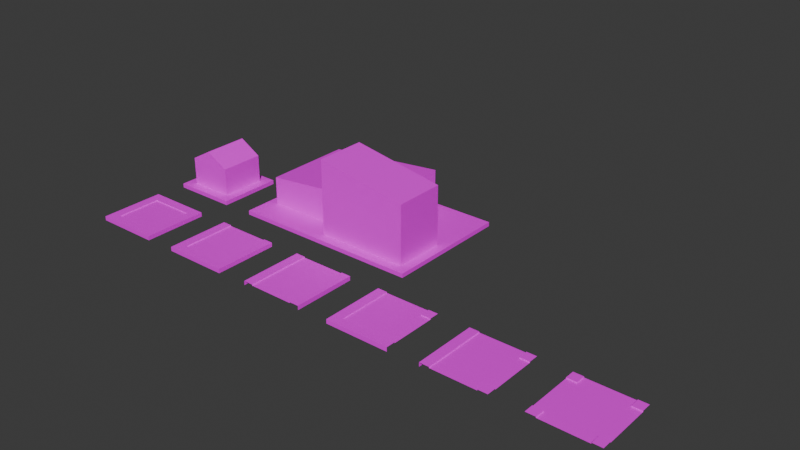 # Source: default_city_tile_set.blend  (saved by Blender 4.1.24; exported with 4.5.12 LTS)
import bpy
from mathutils import Matrix  # noqa: F401  (used for matrix-valued properties, if any)

bpy.ops.wm.read_factory_settings(use_empty=True)
scene = bpy.context.scene
scene.name = 'Scene'

# ---- collections
col_collection = bpy.data.collections.new('Collection'); scene.collection.children.link(col_collection)

# ---- images (referenced by path relative to the original .blend; pixels are not part of the script)
import os
ASSET_DIR = os.environ.get("B2B_ASSET_DIR", "")  # directory of the original .blend (textures are referenced by path, not embedded)
HERE = os.path.dirname(os.path.abspath(__file__))  # packed textures are extracted next to this script under _unpacked/

def load_image(name, relpath, width, height, colorspace="sRGB"):
    """Load a texture the original file referenced (path relative to the .blend, or extracted next to this script)."""
    p = next((c for c in (os.path.join(HERE, relpath), os.path.join(ASSET_DIR, relpath)) if relpath and os.path.exists(c)), "")
    if p:
        img = bpy.data.images.load(p, check_existing=True)
        img.name = name
    else:  # same state as the original file: an image datablock whose file is absent (Cycles renders it pink)
        img = bpy.data.images.new(name, width, height)
        img.source = "FILE"
        img.filepath = "//" + (relpath or name)
    img.colorspace_settings.name = colorspace
    return img
img_default_city_tile_set_png = load_image('default_city_tile_set.png', 'tex/default_city_tile_set.png', 1024, 1024, 'sRGB')

# ---- materials (node trees are filled in below, after node groups)
mat_default_city_tile_set = bpy.data.materials.new('Default City Tile Set')
mat_default_city_tile_set.alpha_threshold = 0.0
mat_default_city_tile_set.use_transparent_shadow = False
mat_default_city_tile_set.roughness = 0.5
mat_default_city_tile_set.line_color = (0.0, 0.0, 0.0, 1.0)

# ---- material node trees
mat_default_city_tile_set.use_nodes = True; mat_default_city_tile_set.node_tree.nodes.clear()
_N = mat_default_city_tile_set.node_tree.nodes; _L = mat_default_city_tile_set.node_tree.links
n0 = _N.new('ShaderNodeOutputMaterial'); n0.name = 'Material Output'; n0.location = (300, 300)
n1 = _N.new('ShaderNodeBsdfPrincipled'); n1.name = 'Principled BSDF'; n1.location = (10, 300)
n1.inputs[3].default_value = 1.45
n2 = _N.new('ShaderNodeTexImage'); n2.name = 'Image Texture'; n2.location = (-280, 280)
n2.image = img_default_city_tile_set_png
_L.new(n1.outputs[0], n0.inputs[0])
_L.new(n2.outputs[0], n1.inputs[0])
n0.is_active_output = True

# ---- world
world_world = bpy.data.worlds.new('World'); scene.world = world_world
world_world.use_nodes = True; world_world.node_tree.nodes.clear()
_N = world_world.node_tree.nodes; _L = world_world.node_tree.links
n0 = _N.new('ShaderNodeOutputWorld'); n0.name = 'World Output'; n0.location = (300, 300)
n1 = _N.new('ShaderNodeBackground'); n1.name = 'Background'; n1.location = (10, 300)
n1.inputs[0].default_value = (0.05088, 0.05088, 0.05088, 1.0)
_L.new(n1.outputs[0], n0.inputs[0])
n0.is_active_output = True
world_world.color = (0.05088, 0.05088, 0.05088)
world_world.use_sun_shadow = False
world_world.sun_shadow_jitter_overblur = 0.0

# ---- meshes
me_cube = bpy.data.meshes.new('Cube')
me_cube.from_pydata([(1.0, 1.0, 0.13), (1.0, 1.0, 0.0), (1.0, -1.0, 0.13), (1.0, -1.0, 0.0), (-1.0, 1.0, 0.13), (-1.0, 1.0, 0.0), (-1.0, -1.0, 0.13), (-1.0, -1.0, 0.0), (0.7, -0.7, 0.13), (-0.7, -0.7, 0.13), (-0.7, 0.7, 0.13), (0.7, 0.7, 0.13), (0.7, -0.7, 0.1), (-0.7, -0.7, 0.1), (-0.7, 0.7, 0.1), (0.7, 0.7, 0.1)], [], [(10, 4, 6, 9), (7, 6, 4, 5), (1, 0, 2, 3), (0, 11, 8, 2), (9, 13, 14, 10), (15, 12, 8, 11), (12, 15, 14, 13), (13, 9, 8, 12), (9, 6, 2, 8), (7, 3, 2, 6), (14, 15, 11, 10), (11, 0, 4, 10), (1, 5, 4, 0)])
_uv = me_cube.uv_layers.new(name='UVMap')
_uv.uv.foreach_set('vector', [0.2663, 0.7366, 0.2688, 0.739, 0.253, 0.7383, 0.2554, 0.7358, 0.2519, 0.7393, 0.253, 0.7383, 0.2688, 0.739, 0.2703, 0.7406, 0.2697, 0.7221, 0.2686, 0.7231, 0.2534, 0.723, 0.2519, 0.7215, 0.2686, 0.7231, 0.2663, 0.7257, 0.2558, 0.7253, 0.2534, 0.723, 0.2554, 0.7358, 0.2557, 0.7356, 0.266, 0.7363, 0.2663, 0.7366, 0.2661, 0.7259, 0.256, 0.7255, 0.2558, 0.7253, 0.2663, 0.7257, 0.7306, 0.7372, 0.7407, 0.7376, 0.7406, 0.748, 0.7303, 0.7473, 0.2557, 0.7356, 0.2554, 0.7358, 0.2558, 0.7253, 0.256, 0.7255, 0.2554, 0.7358, 0.253, 0.7383, 0.2534, 0.723, 0.2558, 0.7253, 0.2519, 0.7393, 0.2519, 0.7215, 0.2534, 0.723, 0.253, 0.7383, 0.266, 0.7363, 0.2661, 0.7259, 0.2663, 0.7257, 0.2663, 0.7366, 0.2663, 0.7257, 0.2686, 0.7231, 0.2688, 0.739, 0.2663, 0.7366, 0.2697, 0.7221, 0.2703, 0.7406, 0.2688, 0.739, 0.2686, 0.7231])
me_cube.materials.append(mat_default_city_tile_set)
me_cube.use_mirror_vertex_groups = False
me_cube.update()
me_cube_001 = bpy.data.meshes.new('Cube.001')
me_cube_001.from_pydata([(1.0, 1.0, 0.13), (1.0, 1.0, 0.0), (1.0, -1.0, 0.13), (1.0, -1.0, 0.0), (-1.0, 1.0, 0.13), (-1.0, 1.0, 0.0), (-1.0, -1.0, 0.13), (-1.0, -1.0, 0.0), (0.7, -0.7, 0.13), (-0.7, -0.7, 0.13), (-0.7, 1.0, 0.13), (0.7, 1.0, 0.13), (0.7, -0.7, 0.1), (-0.7, -0.7, 0.1), (-0.7, 1.0, 0.1), (0.7, 1.0, 0.1)], [], [(10, 4, 6, 9), (7, 6, 4, 5), (1, 0, 2, 3), (0, 11, 8, 2), (9, 13, 14, 10), (15, 12, 8, 11), (12, 15, 14, 13), (13, 9, 8, 12), (9, 6, 2, 8), (7, 3, 2, 6)])
_uv = me_cube_001.uv_layers.new(name='UVMap')
_uv.uv.foreach_set('vector', [0.2703, 0.7429, 0.2707, 0.7415, 0.281, 0.7444, 0.2798, 0.7455, 0.2815, 0.7439, 0.281, 0.7444, 0.2707, 0.7415, 0.271, 0.7406, 0.2714, 0.7589, 0.2711, 0.7582, 0.2823, 0.7533, 0.2832, 0.7538, 0.2711, 0.7582, 0.2704, 0.7565, 0.2804, 0.7522, 0.2823, 0.7533, 0.2798, 0.7455, 0.2796, 0.7456, 0.2703, 0.7432, 0.2703, 0.7429, 0.2703, 0.7563, 0.2803, 0.7521, 0.2804, 0.7522, 0.2704, 0.7565, 0.7549, 0.7639, 0.7449, 0.768, 0.7449, 0.7549, 0.7542, 0.7574, 0.2796, 0.7456, 0.2798, 0.7455, 0.2804, 0.7522, 0.2803, 0.7521, 0.2798, 0.7455, 0.281, 0.7444, 0.2823, 0.7533, 0.2804, 0.7522, 0.2815, 0.7439, 0.2832, 0.7538, 0.2823, 0.7533, 0.281, 0.7444])
me_cube_001.materials.append(mat_default_city_tile_set)
me_cube_001.use_mirror_vertex_groups = False
me_cube_001.update()
me_cube_002 = bpy.data.meshes.new('Cube.002')
me_cube_002.from_pydata([(1.0, 1.0, 0.13), (1.0, 1.0, 0.0), (1.0, -1.0, 0.13), (1.0, -1.0, 0.0), (-1.0, 1.0, 0.13), (-1.0, 1.0, 0.0), (-1.0, -1.0, 0.13), (-1.0, -1.0, 0.0), (0.7, -1.0, 0.13), (-0.7, -1.0, 0.13), (-0.7, 1.0, 0.13), (0.7, 1.0, 0.13), (0.7, -1.0, 0.1), (-0.7, -1.0, 0.1), (-0.7, 1.0, 0.1), (0.7, 1.0, 0.1)], [], [(10, 4, 6, 9), (7, 6, 4, 5), (1, 0, 2, 3), (0, 11, 8, 2), (9, 13, 14, 10), (15, 12, 8, 11), (12, 15, 14, 13)])
_uv = me_cube_002.uv_layers.new(name='UVMap')
_uv.uv.foreach_set('vector', [0.2704, 0.724, 0.2704, 0.7223, 0.2818, 0.7223, 0.2818, 0.724, 0.2818, 0.7215, 0.2818, 0.7223, 0.2704, 0.7223, 0.2704, 0.7215, 0.2704, 0.7348, 0.2704, 0.734, 0.2818, 0.734, 0.2818, 0.7348, 0.2704, 0.734, 0.2704, 0.7323, 0.2818, 0.7323, 0.2818, 0.734, 0.2818, 0.724, 0.2818, 0.7241, 0.2704, 0.7241, 0.2704, 0.724, 0.2704, 0.7321, 0.2818, 0.7321, 0.2818, 0.7323, 0.2704, 0.7323, 0.7564, 0.7439, 0.745, 0.7439, 0.745, 0.7359, 0.7564, 0.7359])
me_cube_002.materials.append(mat_default_city_tile_set)
me_cube_002.use_mirror_vertex_groups = False
me_cube_002.update()
me_cube_003 = bpy.data.meshes.new('Cube.003')
me_cube_003.from_pydata([(1.0, 1.0, 0.13), (1.0, -1.0, 0.0), (1.0, -1.0, 0.13), (-1.0, 1.0, 0.13), (-1.0, 1.0, 0.0), (-1.0, -1.0, 0.13), (-1.0, -1.0, 0.0), (0.7, 0.7, 0.13), (-0.7, -0.7, 0.13), (-0.7, 1.0, 0.13), (0.7, 1.0, 0.13), (0.7, 0.7, 0.1), (-0.7, -0.7, 0.1), (-0.7, 1.0, 0.1), (0.7, 1.0, 0.1), (1.0, -0.7, 0.13), (1.0, -0.7, 0.1), (1.0, 0.7, 0.13), (1.0, 0.7, 0.1)], [], [(9, 3, 5, 8), (6, 5, 3, 4), (17, 7, 11, 18), (0, 10, 7), (8, 12, 13, 9), (14, 11, 7, 10), (11, 14, 13, 12), (7, 17, 0), (11, 12, 16, 18), (15, 16, 12, 8), (1, 2, 5, 6), (5, 2, 15, 8)])
_uv = me_cube_003.uv_layers.new(name='UVMap')
_uv.uv.foreach_set('vector', [0.2324, 0.7436, 0.2326, 0.7421, 0.2435, 0.7433, 0.2424, 0.7449, 0.244, 0.7426, 0.2435, 0.7433, 0.2326, 0.7421, 0.2327, 0.7412, 0.236, 0.7587, 0.2349, 0.7564, 0.235, 0.7561, 0.2363, 0.7585, 0.2328, 0.7594, 0.2324, 0.7561, 0.2349, 0.7564, 0.2424, 0.7449, 0.2423, 0.7451, 0.2324, 0.7438, 0.2324, 0.7436, 0.2324, 0.7559, 0.235, 0.7561, 0.2349, 0.7564, 0.2324, 0.7561, 0.7097, 0.7679, 0.707, 0.7676, 0.707, 0.7556, 0.7169, 0.7568, 0.2349, 0.7564, 0.236, 0.7587, 0.2328, 0.7594, 0.7097, 0.7679, 0.7169, 0.7568, 0.722, 0.7654, 0.7109, 0.7702, 0.2475, 0.7536, 0.2474, 0.7536, 0.2423, 0.7451, 0.2424, 0.7449, 0.2495, 0.7525, 0.2488, 0.7529, 0.2435, 0.7433, 0.244, 0.7426, 0.2435, 0.7433, 0.2488, 0.7529, 0.2475, 0.7536, 0.2424, 0.7449])
me_cube_003.materials.append(mat_default_city_tile_set)
me_cube_003.use_mirror_vertex_groups = False
me_cube_003.update()
me_cube_004 = bpy.data.meshes.new('Cube.004')
me_cube_004.from_pydata([(1.0, -1.0, 0.13), (-1.0, -1.0, 0.0), (-1.0, -1.0, 0.13), (0.7, 1.0, 0.13), (0.7, 0.7, 0.13), (-1.0, 1.0, 0.13), (-1.0, 1.0, 0.0), (0.7, -0.7, 0.13), (-0.7, 1.0, 0.13), (1.0, -0.7, 0.13), (0.7, -0.7, 0.1), (-0.7, 1.0, 0.1), (1.0, 1.0, 0.13), (1.0, -0.7, 0.1), (-0.7, -1.0, 0.13), (-0.7, -1.0, 0.1), (0.7, -1.0, 0.13), (0.7, -1.0, 0.1), (0.7, 0.7, 0.1), (0.7, 1.0, 0.1), (1.0, 0.7, 0.13), (1.0, 0.7, 0.1)], [], [(19, 18, 4, 3), (4, 20, 12), (16, 7, 10, 17), (0, 9, 7), (12, 3, 4), (13, 10, 7, 9), (20, 4, 18, 21), (7, 16, 0), (10, 15, 17), (14, 15, 11, 8), (1, 2, 5, 6), (5, 2, 14, 8), (21, 10, 13), (21, 18, 10), (10, 18, 11), (18, 19, 11), (10, 11, 15)])
_uv = me_cube_004.uv_layers.new(name='UVMap')
_uv.uv.foreach_set('vector', [0.2361, 0.7219, 0.2354, 0.7243, 0.2352, 0.7241, 0.2359, 0.7218, 0.2352, 0.7241, 0.2329, 0.7245, 0.233, 0.7215, 0.2358, 0.7408, 0.235, 0.7382, 0.2352, 0.738, 0.2362, 0.7407, 0.2324, 0.7412, 0.2324, 0.7377, 0.235, 0.7382, 0.233, 0.7215, 0.2359, 0.7218, 0.2352, 0.7241, 0.2324, 0.7375, 0.2352, 0.738, 0.235, 0.7382, 0.2324, 0.7377, 0.2329, 0.7245, 0.2352, 0.7241, 0.2354, 0.7243, 0.233, 0.7248, 0.235, 0.7382, 0.2358, 0.7408, 0.2324, 0.7412, 0.7098, 0.7497, 0.7229, 0.75, 0.7108, 0.7524, 0.2485, 0.7382, 0.2483, 0.7382, 0.2469, 0.7223, 0.2471, 0.7223, 0.2519, 0.7379, 0.2509, 0.738, 0.2495, 0.7221, 0.2505, 0.722, 0.2495, 0.7221, 0.2509, 0.738, 0.2485, 0.7382, 0.2471, 0.7223, 0.7076, 0.7365, 0.7098, 0.7497, 0.707, 0.7492, 0.7076, 0.7365, 0.71, 0.736, 0.7098, 0.7497, 0.7098, 0.7497, 0.71, 0.736, 0.7215, 0.7341, 0.71, 0.736, 0.7107, 0.7336, 0.7215, 0.7341, 0.7098, 0.7497, 0.7215, 0.7341, 0.7229, 0.75])
me_cube_004.materials.append(mat_default_city_tile_set)
me_cube_004.use_mirror_vertex_groups = False
me_cube_004.update()
me_cube_005 = bpy.data.meshes.new('Cube.005')
me_cube_005.from_pydata([(1.0, 1.0, 0.13), (-1.0, -0.7, 0.1), (-1.0, -0.7, 0.13), (-1.0, 0.7, 0.13), (-0.7, 0.7, 0.13), (-0.7, -1.0, 0.1), (-0.7, -0.7, 0.1), (0.7, 0.7, 0.13), (-1.0, -1.0, 0.13), (0.7, 1.0, 0.13), (0.7, 0.7, 0.1), (-1.0, 1.0, 0.13), (0.7, 1.0, 0.1), (-0.7, -0.7, 0.13), (-0.7, -1.0, 0.13), (1.0, 0.7, 0.13), (1.0, 0.7, 0.1), (-0.7, 0.7, 0.1), (-1.0, 0.7, 0.1), (-0.7, 1.0, 0.13), (-0.7, 1.0, 0.1), (0.7, -1.0, 0.1), (0.7, -1.0, 0.13), (1.0, -0.7, 0.1), (0.7, -0.7, 0.1), (1.0, -1.0, 0.13), (0.7, -0.7, 0.13), (1.0, -0.7, 0.13)], [], [(18, 17, 4, 3), (4, 19, 11), (15, 7, 10, 16), (0, 9, 7), (11, 3, 4), (12, 10, 7, 9), (19, 4, 17, 20), (7, 15, 0), (13, 2, 8), (2, 13, 6, 1), (20, 10, 12), (20, 17, 10), (8, 14, 13), (5, 6, 13, 14), (26, 22, 25), (22, 26, 24, 21), (25, 27, 26), (23, 24, 26, 27), (6, 18, 1), (18, 6, 17), (21, 6, 5), (21, 24, 6), (16, 24, 23), (16, 10, 24), (6, 24, 17), (10, 17, 24)])
_uv = me_cube_005.uv_layers.new(name='UVMap')
_uv.uv.foreach_set('vector', [0.2673, 0.7591, 0.2678, 0.757, 0.268, 0.7572, 0.2675, 0.7591, 0.268, 0.7572, 0.27, 0.7567, 0.2701, 0.7593, 0.2673, 0.7418, 0.2677, 0.7441, 0.2675, 0.7443, 0.267, 0.7418, 0.2703, 0.7417, 0.27, 0.7447, 0.2677, 0.7441, 0.2701, 0.7593, 0.2675, 0.7591, 0.268, 0.7572, 0.27, 0.7449, 0.2675, 0.7443, 0.2677, 0.7441, 0.27, 0.7447, 0.27, 0.7567, 0.268, 0.7572, 0.2678, 0.757, 0.27, 0.7565, 0.2677, 0.7441, 0.2673, 0.7418, 0.2703, 0.7417, 0.2547, 0.7568, 0.2553, 0.7594, 0.2519, 0.7595, 0.2553, 0.7594, 0.2547, 0.7568, 0.2549, 0.7565, 0.2556, 0.7593, 0.7446, 0.7682, 0.7421, 0.756, 0.7446, 0.7566, 0.7446, 0.7682, 0.7424, 0.7687, 0.7421, 0.756, 0.2519, 0.7595, 0.2521, 0.7561, 0.2547, 0.7568, 0.2522, 0.7559, 0.2549, 0.7565, 0.2547, 0.7568, 0.2521, 0.7561, 0.2542, 0.7432, 0.252, 0.7436, 0.2519, 0.7406, 0.252, 0.7436, 0.2542, 0.7432, 0.2544, 0.7434, 0.252, 0.7439, 0.2519, 0.7406, 0.2549, 0.7409, 0.2542, 0.7432, 0.2551, 0.7409, 0.2544, 0.7434, 0.2542, 0.7432, 0.2549, 0.7409, 0.7295, 0.7683, 0.7419, 0.7708, 0.7302, 0.771, 0.7419, 0.7708, 0.7295, 0.7683, 0.7424, 0.7687, 0.7266, 0.7556, 0.7295, 0.7683, 0.7268, 0.7676, 0.7266, 0.7556, 0.729, 0.7551, 0.7295, 0.7683, 0.7416, 0.7535, 0.729, 0.7551, 0.7297, 0.7526, 0.7416, 0.7535, 0.7421, 0.756, 0.729, 0.7551, 0.7295, 0.7683, 0.729, 0.7551, 0.7424, 0.7687, 0.7421, 0.756, 0.7424, 0.7687, 0.729, 0.7551])
me_cube_005.materials.append(mat_default_city_tile_set)
me_cube_005.use_mirror_vertex_groups = False
me_cube_005.update()
me_plane = bpy.data.meshes.new('Plane')
me_plane.from_pydata([(1.0, 1.0, 0.0), (-1.0, 1.0, 0.0), (1.0, -1.0, 0.0), (-1.0, -1.0, 0.0), (1.0, -1.0, 0.13), (1.0, 1.0, 0.13), (-1.0, 1.0, 0.13), (-1.0, -1.0, 0.13), (0.7, 0.7, 0.13), (0.7, 0.7, 1.0), (0.7, -0.7, 0.13), (0.7, -0.7, 1.0), (-0.7, 0.7, 0.13), (-0.7, 0.7, 1.0), (-0.7, -0.7, 0.13), (-0.7, -0.7, 1.0), (-6.12e-08, 0.7, 1.4), (6.12e-08, -0.7, 1.4)], [], [(0, 2, 3, 1), (5, 6, 7, 4), (2, 0, 5, 4), (3, 2, 4, 7), (0, 1, 6, 5), (1, 3, 7, 6), (8, 9, 11, 10), (10, 11, 15, 14), (14, 15, 13, 12), (12, 13, 9, 8), (16, 17, 11, 9), (13, 15, 17, 16), (15, 11, 17), (9, 13, 16)])
_uv = me_plane.uv_layers.new(name='UVMap')
_uv.uv.foreach_set('vector', [0.2272, 0.7506, 0.2272, 0.7728, 0.2494, 0.7728, 0.2494, 0.7506, 0.2272, 0.7506, 0.2494, 0.7506, 0.2494, 0.7728, 0.2272, 0.7728, 0.2272, 0.7728, 0.2272, 0.7506, 0.2272, 0.7506, 0.2272, 0.7728, 0.2494, 0.7728, 0.2272, 0.7728, 0.2272, 0.7728, 0.2494, 0.7728, 0.2272, 0.7506, 0.2494, 0.7506, 0.2494, 0.7506, 0.2272, 0.7506, 0.2494, 0.7506, 0.2494, 0.7728, 0.2494, 0.7728, 0.2494, 0.7506, 0.2457, 0.2655, 0.2438, 0.2655, 0.2438, 0.2636, 0.2457, 0.2636, 0.2457, 0.2636, 0.2438, 0.2636, 0.2438, 0.2617, 0.2457, 0.2617, 0.2457, 0.2617, 0.2438, 0.2617, 0.2438, 0.2598, 0.2457, 0.2598, 0.2457, 0.2598, 0.2438, 0.2598, 0.2438, 0.2579, 0.2457, 0.2579, 0.7563, 0.2616, 0.7563, 0.2616, 0.7516, 0.2597, 0.7516, 0.2616, 0.7516, 0.2559, 0.7516, 0.2578, 0.7563, 0.2616, 0.7563, 0.2616, 0.2438, 0.2617, 0.2438, 0.2636, 0.2485, 0.2655, 0.2438, 0.2655, 0.2438, 0.2598, 0.2485, 0.2655])
me_plane.materials.append(mat_default_city_tile_set)
me_plane.update()
me_plane_001 = bpy.data.meshes.new('Plane.001')
me_plane_001.from_pydata([(3.0, 2.0, 0.0), (-3.0, 2.0, 0.0), (3.0, -2.0, 0.0), (-3.0, -2.0, 0.0), (3.0, -2.0, 0.13), (3.0, 2.0, 0.13), (-3.0, 2.0, 0.13), (-3.0, -2.0, 0.13), (-2.7, 1.7, 0.13), (-2.7, 1.7, 1.0), (-2.7, -1.1, 0.13), (-2.7, -1.1, 1.0), (1.2, 1.7, 0.13), (1.2, 1.7, 1.4), (1.2, -1.1, 0.13), (1.2, -1.1, 1.4), (-0.2, -0.1, 0.13), (-0.2, -0.1, 2.5), (-0.2, -1.7, 0.13), (-0.2, -1.7, 2.5), (2.7, -0.1, 0.13), (2.7, -0.1, 2.0), (2.7, -1.7, 0.13), (2.7, -1.7, 2.0)], [], [(0, 2, 3, 1), (5, 6, 7, 4), (2, 0, 5, 4), (3, 2, 4, 7), (0, 1, 6, 5), (1, 3, 7, 6), (8, 9, 11, 10), (10, 11, 15, 14), (14, 15, 13, 12), (12, 13, 9, 8), (16, 17, 19, 18), (18, 19, 23, 22), (22, 23, 21, 20), (20, 21, 17, 16), (9, 13, 15, 11), (19, 17, 21, 23)])
_uv = me_plane_001.uv_layers.new(name='UVMap')
_uv.uv.foreach_set('vector', [0.2272, 0.7506, 0.2272, 0.7728, 0.2494, 0.7728, 0.2494, 0.7506, 0.2272, 0.7506, 0.2494, 0.7506, 0.2494, 0.7728, 0.2272, 0.7728, 0.2272, 0.7728, 0.2272, 0.7506, 0.2272, 0.7506, 0.2272, 0.7728, 0.2494, 0.7728, 0.2272, 0.7728, 0.2272, 0.7728, 0.2494, 0.7728, 0.2272, 0.7506, 0.2494, 0.7506, 0.2494, 0.7506, 0.2272, 0.7506, 0.2494, 0.7506, 0.2494, 0.7728, 0.2494, 0.7728, 0.2494, 0.7506, 0.2457, 0.2655, 0.2438, 0.2655, 0.2438, 0.2636, 0.2457, 0.2636, 0.2457, 0.2636, 0.2438, 0.2636, 0.2438, 0.2617, 0.2457, 0.2617, 0.2457, 0.2617, 0.2438, 0.2617, 0.2438, 0.2598, 0.2457, 0.2598, 0.2457, 0.2598, 0.2438, 0.2598, 0.2438, 0.2579, 0.2457, 0.2579, 0.2457, 0.2655, 0.2438, 0.2655, 0.2438, 0.2636, 0.2457, 0.2636, 0.2457, 0.2636, 0.2438, 0.2636, 0.2438, 0.2617, 0.2457, 0.2617, 0.2457, 0.2617, 0.2438, 0.2617, 0.2438, 0.2598, 0.2457, 0.2598, 0.2457, 0.2598, 0.2438, 0.2598, 0.2438, 0.2579, 0.2457, 0.2579, 0.7281, 0.2736, 0.7281, 0.2755, 0.7281, 0.2773, 0.7281, 0.2792, 0.7281, 0.2792, 0.7281, 0.2736, 0.7281, 0.2755, 0.7281, 0.2773])
me_plane_001.materials.append(mat_default_city_tile_set)
me_plane_001.update()

# ---- objects
ob_road_single = bpy.data.objects.new('road_single', me_cube)
ob_road_cap = bpy.data.objects.new('road_cap', me_cube_001)
ob_road_straight = bpy.data.objects.new('road_straight', me_cube_002)
ob_road_corner = bpy.data.objects.new('road_corner', me_cube_003)
ob_road_tsplit = bpy.data.objects.new('road_tsplit', me_cube_004)
ob_road_junction = bpy.data.objects.new('road_junction', me_cube_005)
ob_small_residence = bpy.data.objects.new('small_residence', me_plane)
ob_large_complex = bpy.data.objects.new('large_complex', me_plane_001)

# ---- transforms, parenting, visibility, modifiers, constraints
ob_road_single.location = (0.0, 0.0, 0.0)
ob_road_single.lock_rotations_4d = False
ob_road_single.empty_display_type = 'ARROWS'
ob_road_single.lineart.crease_threshold = 0.0
ob_road_cap.location = (3.0, 0.0, 0.0)
ob_road_cap.lock_rotations_4d = False
ob_road_cap.empty_display_type = 'ARROWS'
ob_road_cap.lineart.crease_threshold = 0.0
ob_road_straight.location = (6.0, 0.0, 0.0)
ob_road_straight.lock_rotations_4d = False
ob_road_straight.empty_display_type = 'ARROWS'
ob_road_straight.lineart.crease_threshold = 0.0
ob_road_corner.location = (9.0, 0.0, 0.0)
ob_road_corner.lock_rotations_4d = False
ob_road_corner.empty_display_type = 'ARROWS'
ob_road_corner.lineart.crease_threshold = 0.0
ob_road_tsplit.location = (12.0, 0.0, 0.0)
ob_road_tsplit.lock_rotations_4d = False
ob_road_tsplit.empty_display_type = 'ARROWS'
ob_road_tsplit.lineart.crease_threshold = 0.0
ob_road_junction.location = (15.0, 0.0, 0.0)
ob_road_junction.lock_rotations_4d = False
ob_road_junction.empty_display_type = 'ARROWS'
ob_road_junction.lineart.crease_threshold = 0.0
ob_small_residence.location = (0.0, 3.0, 0.0)
ob_large_complex.location = (5.0, 4.0, 0.0)

# ---- collection membership
col_collection.objects.link(ob_road_single)
col_collection.objects.link(ob_road_cap)
col_collection.objects.link(ob_road_straight)
col_collection.objects.link(ob_road_corner)
col_collection.objects.link(ob_road_tsplit)
col_collection.objects.link(ob_road_junction)
col_collection.objects.link(ob_small_residence)
col_collection.objects.link(ob_large_complex)

# ---- scene / render settings (as saved in the file)
scene.frame_start = 1; scene.frame_end = 250; scene.frame_set(1)
scene.render.engine = 'BLENDER_EEVEE_NEXT'
scene.cycles.sampling_pattern = 'TABULATED_SOBOL'
scene.eevee.ray_tracing_options.trace_max_roughness = 0.0
bpy.context.view_layer.update()

# ---- added for rendering (the .blend has no active camera and no usable light): camera, sun
cam_auto = bpy.data.cameras.new('AutoCamera')
cam_auto.lens = 50.0
cam_auto.sensor_width = 36.0
cam_auto.clip_end = 1000.0
ob_auto_camera = bpy.data.objects.new('AutoCamera', cam_auto)
scene.collection.objects.link(ob_auto_camera)
ob_auto_camera.location = (24.6666, -18.0999, 14.9833)
ob_auto_camera.rotation_euler = (1.09748, -7.21219e-08, 0.694738)
scene.camera = ob_auto_camera
light_auto_sun = bpy.data.lights.new('AutoSun', 'SUN')
light_auto_sun.energy = 3.0
light_auto_sun.angle = 0.0523599
ob_auto_sun = bpy.data.objects.new('AutoSun', light_auto_sun)
scene.collection.objects.link(ob_auto_sun)
ob_auto_sun.rotation_euler = (0.872665, 0.174533, 0.523599)
bpy.context.view_layer.update()
